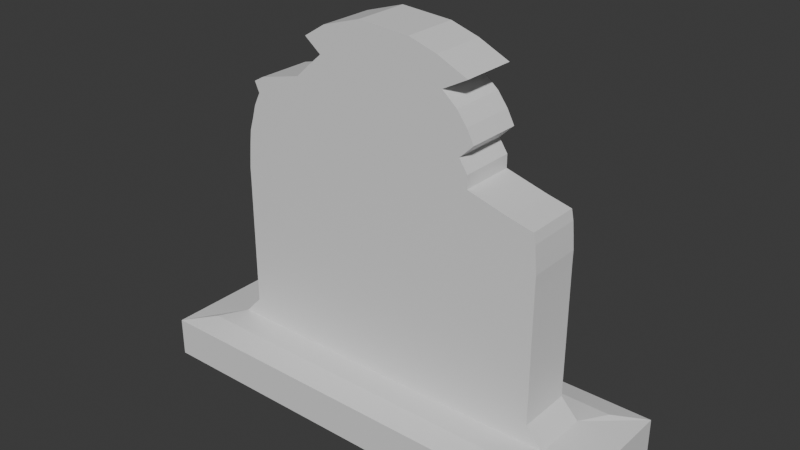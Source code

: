 # Source: TombstoneBroken_001.blend  (saved by Blender 4.2.66; exported with 4.5.12 LTS)
import bpy
from mathutils import Matrix  # noqa: F401  (used for matrix-valued properties, if any)

bpy.ops.wm.read_factory_settings(use_empty=True)
scene = bpy.context.scene
scene.name = 'Scene'

# ---- collections
col_collection = bpy.data.collections.new('Collection'); scene.collection.children.link(col_collection)

# ---- materials (node trees are filled in below, after node groups)
mat_material = bpy.data.materials.new('Material')
mat_material.alpha_threshold = 0.0
mat_material.roughness = 0.5
mat_material.line_color = (0.0, 0.0, 0.0, 1.0)

# ---- material node trees
mat_material.use_nodes = True; mat_material.node_tree.nodes.clear()
_N = mat_material.node_tree.nodes; _L = mat_material.node_tree.links
n0 = _N.new('ShaderNodeOutputMaterial'); n0.name = 'Material Output'; n0.location = (300, 300)
n1 = _N.new('ShaderNodeBsdfPrincipled'); n1.name = 'Principled BSDF'; n1.location = (10, 300)
n1.inputs[3].default_value = 1.45
_L.new(n1.outputs[0], n0.inputs[0])
n0.is_active_output = True

# ---- world
world_world = bpy.data.worlds.new('World'); scene.world = world_world
world_world.use_nodes = True; world_world.node_tree.nodes.clear()
_N = world_world.node_tree.nodes; _L = world_world.node_tree.links
n0 = _N.new('ShaderNodeOutputWorld'); n0.name = 'World Output'; n0.location = (300, 300)
n1 = _N.new('ShaderNodeBackground'); n1.name = 'Background'; n1.location = (10, 300)
n1.inputs[0].default_value = (0.05088, 0.05088, 0.05088, 1.0)
_L.new(n1.outputs[0], n0.inputs[0])
n0.is_active_output = True
world_world.color = (0.05088, 0.05088, 0.05088)
world_world.sun_shadow_jitter_overblur = 0.0

# ---- meshes
me_cube = bpy.data.meshes.new('Cube')
me_cube.from_pydata([(-1.0, -1.0, -1.0), (-1.0, -0.2946, -1.0), (-0.2946, -1.0, -1.0), (-0.2946, -0.2946, -1.0), (-1.0, -1.0, -0.4772), (-1.0, -1.0, 0.1121), (-1.0, -0.2946, -0.4772), (-1.0, -0.2946, 0.1121), (-0.2946, -1.0, -0.4772), (-0.2946, -1.0, 0.1121), (-1.0, -1.0, 0.75), (-0.8699, -0.6983, 1.0), (-1.0, -0.2946, 0.75), (-0.7986, -0.3508, 1.041), (-0.2946, -1.0, 0.75), (-0.2946, -0.6983, 1.0), (-0.2946, -0.3508, 1.0), (-0.72, -0.3508, 1.88), (-0.72, -0.3508, 2.469), (-0.2946, -0.3508, 1.88), (-0.2946, -0.3508, 2.469), (-0.72, -0.3508, 3.058), (-0.72, -0.3508, 3.648), (-0.2946, -0.3508, 3.058), (-0.2946, -0.3508, 3.648), (-0.72, -0.3508, 4.237), (-0.72, -0.3508, 4.826), (-0.2946, -0.3508, 4.237), (-0.2946, -0.3508, 4.826), (-0.72, -0.3508, 5.415), (-0.72, -0.3508, 6.005), (-0.2946, -0.3508, 5.415), (-0.2946, -0.3508, 6.005), (-0.72, -0.3508, 6.594), (-0.72, -0.3508, 7.183), (-0.2946, -0.3508, 6.594), (-0.2946, -0.3508, 7.183), (-0.72, -0.3508, 7.773), (-0.7207, -0.3508, 8.362), (-0.2946, -0.3508, 7.773), (-0.2946, -0.3508, 8.362), (-0.7157, -0.3508, 8.952), (-0.7102, -0.3508, 9.541), (-0.2946, -0.3508, 8.951), (-0.2946, -0.3508, 9.54), (-0.7029, -0.3508, 10.13), (-0.6841, -0.3508, 10.72), (-0.2946, -0.3508, 10.13), (-0.2946, -0.3508, 10.72), (-0.6676, -0.3508, 11.31), (-0.6381, -0.3508, 11.9), (-0.2946, -0.3508, 11.31), (-0.2946, -0.3508, 11.9), (-0.6594, -0.3508, 12.37), (-0.6136, -0.3508, 12.63), (-0.4149, -0.3508, 13.12), (-0.3557, -0.3508, 13.68), (-0.2894, -0.3508, 14.26), (-0.3648, -0.3508, 14.85), (-0.2661, -0.3508, 15.47), (-0.0888, -0.3508, 16.02), (-1.0, 0.2946, -1.0), (-1.0, 1.0, -1.0), (-0.2946, 0.2946, -1.0), (-0.2946, 1.0, -1.0), (-1.0, 0.2946, -0.4772), (-1.0, 0.2946, 0.1121), (-1.0, 1.0, -0.4772), (-1.0, 1.0, 0.1121), (-0.2946, 1.0, -0.4772), (-0.2946, 1.0, 0.1121), (-1.0, 0.2946, 0.75), (-0.7986, 0.3507, 1.041), (-1.0, 1.0, 0.75), (-0.8699, 0.6983, 1.0), (-0.2946, 0.3507, 1.0), (-0.2946, 1.0, 0.75), (-0.2946, 0.6983, 1.0), (-0.72, 0.3507, 1.88), (-0.72, 0.3507, 2.469), (-0.2946, 0.3507, 1.88), (-0.2946, 0.3507, 2.469), (-0.72, 0.3507, 3.058), (-0.72, 0.3507, 3.648), (-0.2946, 0.3507, 3.058), (-0.2946, 0.3507, 3.648), (-0.72, 0.3507, 4.237), (-0.72, 0.3507, 4.826), (-0.2946, 0.3507, 4.237), (-0.2946, 0.3507, 4.826), (-0.72, 0.3507, 5.415), (-0.72, 0.3507, 6.005), (-0.2946, 0.3507, 5.415), (-0.2946, 0.3507, 6.005), (-0.72, 0.3507, 6.594), (-0.72, 0.3507, 7.183), (-0.2946, 0.3507, 6.594), (-0.2946, 0.3507, 7.183), (-0.72, 0.3507, 7.773), (-0.7207, 0.3507, 8.362), (-0.2946, 0.3507, 7.773), (-0.2946, 0.3507, 8.362), (-0.7157, 0.3507, 8.952), (-0.7102, 0.3507, 9.541), (-0.2946, 0.3507, 8.951), (-0.2946, 0.3507, 9.54), (-0.7029, 0.3507, 10.13), (-0.6841, 0.3507, 10.72), (-0.2946, 0.3507, 10.13), (-0.2946, 0.3507, 10.72), (-0.6676, 0.3507, 11.31), (-0.6381, 0.3507, 11.9), (-0.2946, 0.3507, 11.31), (-0.2946, 0.3507, 11.9), (-0.6594, 0.3507, 12.37), (-0.6136, 0.3507, 12.63), (-0.4149, 0.3507, 13.12), (-0.3557, 0.3507, 13.68), (-0.2894, 0.3507, 14.26), (-0.3648, 0.3507, 14.85), (-0.2661, 0.3507, 15.47), (-0.0888, 0.3507, 16.02), (0.2946, -1.0, -1.0), (0.2946, -0.2946, -1.0), (1.0, -1.0, -1.0), (1.0, -0.2946, -1.0), (0.2946, -1.0, -0.4772), (0.2946, -1.0, 0.1121), (1.0, -1.0, -0.4772), (1.0, -1.0, 0.1121), (1.0, -0.2946, -0.4772), (1.0, -0.2946, 0.1121), (0.2946, -1.0, 0.75), (0.2946, -0.6983, 1.0), (0.2946, -0.3508, 1.0), (1.0, -1.0, 0.75), (0.8699, -0.6983, 1.0), (1.0, -0.2946, 0.75), (0.7986, -0.3508, 1.041), (0.2946, -0.3508, 1.88), (0.2946, -0.3508, 2.469), (0.72, -0.3508, 1.88), (0.72, -0.3508, 2.469), (0.2946, -0.3508, 3.058), (0.2946, -0.3508, 3.648), (0.72, -0.3508, 3.058), (0.72, -0.3508, 3.648), (0.2946, -0.3508, 4.237), (0.2946, -0.3508, 4.826), (0.72, -0.3508, 4.237), (0.72, -0.3508, 4.826), (0.2946, -0.3508, 5.415), (0.2946, -0.3508, 6.005), (0.72, -0.3508, 5.415), (0.72, -0.3508, 6.005), (0.2946, -0.3508, 6.594), (0.2946, -0.3508, 7.183), (0.72, -0.3508, 6.594), (0.72, -0.3508, 7.183), (0.2946, -0.3508, 7.773), (0.2946, -0.3508, 8.362), (0.72, -0.3508, 7.773), (0.7206, -0.3508, 8.362), (0.2946, -0.3508, 8.951), (0.2946, -0.3508, 9.54), (0.7157, -0.3508, 8.952), (0.7101, -0.3508, 9.541), (0.5918, -0.3508, 10.25), (0.412, -0.3508, 10.75), (0.7008, -0.3508, 9.991), (0.4117, -0.3508, 11.32), (0.3737, -0.3508, 11.89), (0.4357, -0.3508, 12.49), (0.4035, -0.3508, 13.09), (0.3592, -0.3508, 13.68), (0.2917, -0.3508, 14.25), (0.4025, -0.3508, 14.84), (0.2661, -0.3508, 15.47), (0.1404, -0.3508, 15.86), (0.2946, 0.2946, -1.0), (0.2946, 1.0, -1.0), (1.0, 0.2946, -1.0), (1.0, 1.0, -1.0), (0.2946, 1.0, -0.4772), (0.2946, 1.0, 0.1121), (1.0, 0.2946, -0.4772), (1.0, 0.2946, 0.1121), (1.0, 1.0, -0.4772), (1.0, 1.0, 0.1121), (0.2946, 0.3507, 1.0), (0.2946, 1.0, 0.75), (0.2946, 0.6983, 1.0), (1.0, 0.2946, 0.75), (0.7986, 0.3507, 1.041), (1.0, 1.0, 0.75), (0.8699, 0.6983, 1.0), (0.2946, 0.3507, 1.88), (0.2946, 0.3507, 2.469), (0.72, 0.3507, 1.88), (0.72, 0.3507, 2.469), (0.2946, 0.3507, 3.058), (0.2946, 0.3507, 3.648), (0.72, 0.3507, 3.058), (0.72, 0.3507, 3.648), (0.2946, 0.3507, 4.237), (0.2946, 0.3507, 4.826), (0.72, 0.3507, 4.237), (0.72, 0.3507, 4.826), (0.2946, 0.3507, 5.415), (0.2946, 0.3507, 6.005), (0.72, 0.3507, 5.415), (0.72, 0.3507, 6.005), (0.2946, 0.3507, 6.594), (0.2946, 0.3507, 7.183), (0.72, 0.3507, 6.594), (0.72, 0.3507, 7.183), (0.2946, 0.3507, 7.773), (0.2946, 0.3507, 8.362), (0.72, 0.3507, 7.773), (0.7206, 0.3507, 8.362), (0.2946, 0.3507, 8.951), (0.2946, 0.3507, 9.54), (0.7157, 0.3507, 8.952), (0.7101, 0.3507, 9.541), (0.5918, 0.3507, 10.25), (0.412, 0.3507, 10.75), (0.7008, 0.3507, 9.991), (0.4117, 0.3507, 11.32), (0.3737, 0.3507, 11.89), (0.4357, 0.3507, 12.49), (0.4035, 0.3507, 13.09), (0.3592, 0.3507, 13.68), (0.2917, 0.3507, 14.25), (0.4025, 0.3507, 14.84), (0.2661, 0.3507, 15.47), (0.1404, 0.3507, 15.86)], [], [(0, 1, 3, 2), (4, 5, 7, 6), (4, 8, 9, 5), (0, 4, 6, 1), (0, 2, 8, 4), (10, 11, 13, 12), (10, 14, 15, 11), (15, 16, 13, 11), (17, 19, 20, 18), (13, 16, 19, 17), (5, 10, 12, 7), (5, 9, 14, 10), (21, 23, 24, 22), (25, 27, 28, 26), (22, 24, 27, 25), (29, 31, 32, 30), (33, 35, 36, 34), (30, 32, 35, 33), (26, 28, 31, 29), (18, 20, 23, 21), (37, 39, 40, 38), (41, 43, 44, 42), (38, 40, 43, 41), (45, 47, 48, 46), (49, 51, 52, 50), (46, 48, 51, 49), (42, 44, 47, 45), (50, 52, 54, 53), (61, 62, 64, 63), (65, 66, 68, 67), (68, 70, 69, 67), (61, 65, 67, 62), (67, 69, 64, 62), (71, 72, 74, 73), (74, 77, 76, 73), (75, 77, 74, 72), (79, 81, 80, 78), (78, 80, 75, 72), (66, 71, 73, 68), (73, 76, 70, 68), (83, 85, 84, 82), (87, 89, 88, 86), (86, 88, 85, 83), (91, 93, 92, 90), (95, 97, 96, 94), (94, 96, 93, 91), (90, 92, 89, 87), (82, 84, 81, 79), (99, 101, 100, 98), (103, 105, 104, 102), (102, 104, 101, 99), (107, 109, 108, 106), (111, 113, 112, 110), (110, 112, 109, 107), (106, 108, 105, 103), (114, 115, 113, 111), (122, 123, 125, 124), (130, 131, 129, 128), (126, 128, 129, 127), (125, 130, 128, 124), (122, 124, 128, 126), (137, 138, 136, 135), (132, 135, 136, 133), (136, 138, 134, 133), (139, 141, 142, 140), (134, 138, 141, 139), (131, 137, 135, 129), (127, 129, 135, 132), (143, 145, 146, 144), (147, 149, 150, 148), (144, 146, 149, 147), (151, 153, 154, 152), (155, 157, 158, 156), (152, 154, 157, 155), (148, 150, 153, 151), (140, 142, 145, 143), (159, 161, 162, 160), (163, 165, 166, 164), (160, 162, 165, 163), (164, 166, 169, 167), (179, 180, 182, 181), (187, 188, 186, 185), (184, 188, 187, 183), (182, 187, 185, 181), (183, 187, 182, 180), (194, 195, 193, 192), (191, 195, 194, 190), (193, 195, 191, 189), (197, 199, 198, 196), (196, 198, 193, 189), (188, 194, 192, 186), (190, 194, 188, 184), (201, 203, 202, 200), (205, 207, 206, 204), (204, 206, 203, 201), (209, 211, 210, 208), (213, 215, 214, 212), (212, 214, 211, 209), (208, 210, 207, 205), (200, 202, 199, 197), (217, 219, 218, 216), (221, 223, 222, 220), (220, 222, 219, 217), (224, 226, 223, 221), (2, 3, 123, 122), (8, 126, 127, 9), (2, 122, 126, 8), (14, 132, 133, 15), (133, 134, 16, 15), (19, 139, 140, 20), (16, 134, 139, 19), (9, 127, 132, 14), (23, 143, 144, 24), (27, 147, 148, 28), (24, 144, 147, 27), (31, 151, 152, 32), (35, 155, 156, 36), (32, 152, 155, 35), (28, 148, 151, 31), (20, 140, 143, 23), (39, 159, 160, 40), (43, 163, 164, 44), (40, 160, 163, 43), (47, 167, 168, 48), (51, 170, 171, 52), (48, 168, 170, 51), (44, 164, 167, 47), (54, 172, 173, 55), (56, 174, 175, 57), (55, 173, 174, 56), (58, 176, 177, 59), (59, 177, 178, 60), (57, 175, 176, 58), (52, 171, 172, 54), (63, 64, 180, 179), (70, 184, 183, 69), (69, 183, 180, 64), (77, 191, 190, 76), (189, 191, 77, 75), (81, 197, 196, 80), (80, 196, 189, 75), (76, 190, 184, 70), (85, 201, 200, 84), (89, 205, 204, 88), (88, 204, 201, 85), (93, 209, 208, 92), (97, 213, 212, 96), (96, 212, 209, 93), (92, 208, 205, 89), (84, 200, 197, 81), (101, 217, 216, 100), (105, 221, 220, 104), (104, 220, 217, 101), (109, 225, 224, 108), (113, 228, 227, 112), (112, 227, 225, 109), (108, 224, 221, 105), (116, 230, 229, 115), (118, 232, 231, 117), (117, 231, 230, 116), (120, 234, 233, 119), (121, 235, 234, 120), (119, 233, 232, 118), (115, 229, 228, 113), (1, 61, 63, 3), (6, 7, 66, 65), (1, 6, 65, 61), (12, 13, 72, 71), (17, 18, 79, 78), (13, 17, 78, 72), (7, 12, 71, 66), (21, 22, 83, 82), (25, 26, 87, 86), (22, 25, 86, 83), (29, 30, 91, 90), (33, 34, 95, 94), (30, 33, 94, 91), (26, 29, 90, 87), (18, 21, 82, 79), (123, 179, 181, 125), (185, 186, 131, 130), (181, 185, 130, 125), (192, 193, 138, 137), (198, 199, 142, 141), (193, 198, 141, 138), (186, 192, 137, 131), (202, 203, 146, 145), (206, 207, 150, 149), (203, 206, 149, 146), (210, 211, 154, 153), (214, 215, 158, 157), (211, 214, 157, 154), (207, 210, 153, 150), (199, 202, 145, 142), (37, 38, 99, 98), (41, 42, 103, 102), (38, 41, 102, 99), (45, 46, 107, 106), (49, 50, 111, 110), (46, 49, 110, 107), (42, 45, 106, 103), (54, 55, 116, 115), (54, 115, 114, 53), (56, 57, 118, 117), (55, 56, 117, 116), (58, 59, 120, 119), (59, 60, 121, 120), (57, 58, 119, 118), (50, 53, 114, 111), (218, 219, 162, 161), (222, 223, 166, 165), (219, 222, 165, 162), (224, 225, 168, 167), (169, 226, 224, 167), (227, 228, 171, 170), (225, 227, 170, 168), (223, 226, 169, 166), (229, 230, 173, 172), (231, 232, 175, 174), (230, 231, 174, 173), (233, 234, 177, 176), (234, 235, 178, 177), (232, 233, 176, 175), (228, 229, 172, 171), (34, 36, 39, 37), (98, 100, 97, 95), (156, 158, 161, 159), (216, 218, 215, 213), (34, 37, 98, 95), (215, 218, 161, 158), (36, 156, 159, 39), (100, 216, 213, 97), (3, 63, 179, 123), (178, 235, 121, 60)])
_uv = me_cube.uv_layers.new(name='UVMap')
_uv.uv.foreach_set('vector', [0.4222, 3.893e-09, 0.4636, 7.018e-09, 0.4636, 0.0414, 0.4222, 0.0414, 0.0, 0.9694, 0.0, 0.9349, 0.0414, 0.9349, 0.0414, 0.9694, 0.4943, 0.2348, 0.4943, 0.2762, 0.4597, 0.2762, 0.4597, 0.2348, 0.0, 1.0, 0.0, 0.9694, 0.0414, 0.9694, 0.0414, 1.0, 0.5249, 0.2348, 0.5249, 0.2762, 0.4943, 0.2762, 0.4943, 0.2348, 0.0, 0.8976, 0.01771, 0.8824, 0.0381, 0.8797, 0.0414, 0.8976, 0.4222, 0.4695, 0.4222, 0.4281, 0.4399, 0.4281, 0.4399, 0.4619, 0.4399, 0.4281, 0.4603, 0.4281, 0.4603, 0.4577, 0.4399, 0.4619, 0.3239, 0.8298, 0.2989, 0.8298, 0.2989, 0.7952, 0.3239, 0.7952, 0.3285, 0.8791, 0.2989, 0.8815, 0.2989, 0.8298, 0.3239, 0.8298, 0.0, 0.9349, 0.0, 0.8976, 0.0414, 0.8976, 0.0414, 0.9349, 0.4597, 0.2348, 0.4597, 0.2762, 0.4222, 0.2762, 0.4222, 0.2348, 0.3239, 0.7607, 0.2989, 0.7607, 0.2989, 0.7261, 0.3239, 0.7261, 0.3239, 0.6915, 0.2989, 0.6915, 0.2989, 0.6569, 0.3239, 0.6569, 0.3239, 0.7261, 0.2989, 0.7261, 0.2989, 0.6915, 0.3239, 0.6915, 0.3239, 0.6223, 0.2989, 0.6223, 0.2989, 0.5877, 0.3239, 0.5877, 0.3239, 0.5532, 0.2989, 0.5532, 0.2989, 0.5186, 0.3239, 0.5186, 0.3239, 0.5877, 0.2989, 0.5877, 0.2989, 0.5532, 0.3239, 0.5532, 0.3239, 0.6569, 0.2989, 0.6569, 0.2989, 0.6223, 0.3239, 0.6223, 0.3239, 0.7952, 0.2989, 0.7952, 0.2989, 0.7607, 0.3239, 0.7607, 0.3239, 0.484, 0.2989, 0.484, 0.2989, 0.4494, 0.3239, 0.4494, 0.3236, 0.4148, 0.2989, 0.4148, 0.2989, 0.3802, 0.3233, 0.3802, 0.3239, 0.4494, 0.2989, 0.4494, 0.2989, 0.4148, 0.3236, 0.4148, 0.3229, 0.3456, 0.2989, 0.3456, 0.2989, 0.3111, 0.3218, 0.311, 0.3208, 0.2764, 0.2989, 0.2765, 0.2989, 0.2419, 0.3191, 0.2418, 0.3218, 0.311, 0.2989, 0.3111, 0.2989, 0.2765, 0.3208, 0.2764, 0.3233, 0.3802, 0.2989, 0.3802, 0.2989, 0.3456, 0.3229, 0.3456, 0.3191, 0.2418, 0.2989, 0.2419, 0.3176, 0.1991, 0.3203, 0.2141, 0.4982, 9.629e-09, 0.5396, 1.275e-08, 0.5396, 0.0414, 0.4982, 0.0414, 0.07598, 0.9694, 0.07598, 0.9349, 0.1174, 0.9349, 0.1174, 0.9694, 0.4597, 0.2348, 0.4597, 0.1934, 0.4943, 0.1934, 0.4943, 0.2348, 0.07598, 1.0, 0.07598, 0.9694, 0.1174, 0.9694, 0.1174, 1.0, 0.4943, 0.2348, 0.4943, 0.1934, 0.5249, 0.1934, 0.5249, 0.2348, 0.07598, 0.8976, 0.07928, 0.8797, 0.09967, 0.8824, 0.1174, 0.8976, 0.4807, 0.4619, 0.4807, 0.4281, 0.4985, 0.4281, 0.4985, 0.4695, 0.4603, 0.4281, 0.4807, 0.4281, 0.4807, 0.4619, 0.4603, 0.4577, 0.3331, 0.7952, 0.3581, 0.7952, 0.3581, 0.8298, 0.3331, 0.8298, 0.3331, 0.8298, 0.3581, 0.8298, 0.3581, 0.8815, 0.3285, 0.8791, 0.07598, 0.9349, 0.07598, 0.8976, 0.1174, 0.8976, 0.1174, 0.9349, 0.4222, 0.2348, 0.4222, 0.1934, 0.4597, 0.1934, 0.4597, 0.2348, 0.3331, 0.7261, 0.3581, 0.7261, 0.3581, 0.7607, 0.3331, 0.7607, 0.3331, 0.6569, 0.3581, 0.6569, 0.3581, 0.6915, 0.3331, 0.6915, 0.3331, 0.6915, 0.3581, 0.6915, 0.3581, 0.7261, 0.3331, 0.7261, 0.3331, 0.5877, 0.3581, 0.5877, 0.3581, 0.6223, 0.3331, 0.6223, 0.3331, 0.5186, 0.3581, 0.5186, 0.3581, 0.5532, 0.3331, 0.5532, 0.3331, 0.5532, 0.3581, 0.5532, 0.3581, 0.5877, 0.3331, 0.5877, 0.3331, 0.6223, 0.3581, 0.6223, 0.3581, 0.6569, 0.3331, 0.6569, 0.3331, 0.7607, 0.3581, 0.7607, 0.3581, 0.7952, 0.3331, 0.7952, 0.3331, 0.4494, 0.3581, 0.4494, 0.3581, 0.484, 0.3331, 0.484, 0.3337, 0.3802, 0.3581, 0.3802, 0.3581, 0.4148, 0.3334, 0.4148, 0.3334, 0.4148, 0.3581, 0.4148, 0.3581, 0.4494, 0.3331, 0.4494, 0.3352, 0.311, 0.3581, 0.3111, 0.3581, 0.3456, 0.3341, 0.3456, 0.3379, 0.2418, 0.3581, 0.2419, 0.3581, 0.2765, 0.3362, 0.2764, 0.3362, 0.2764, 0.3581, 0.2765, 0.3581, 0.3111, 0.3352, 0.311, 0.3341, 0.3456, 0.3581, 0.3456, 0.3581, 0.3802, 0.3337, 0.3802, 0.3367, 0.2141, 0.3394, 0.1991, 0.3581, 0.2419, 0.3379, 0.2418, 0.4222, 0.07598, 0.4636, 0.07598, 0.4636, 0.1174, 0.4222, 0.1174, 0.1934, 0.9598, 0.1934, 0.9253, 0.2348, 0.9253, 0.2348, 0.9598, 0.4943, 0.3107, 0.4943, 0.3521, 0.4597, 0.3521, 0.4597, 0.3107, 0.1934, 0.9905, 0.1934, 0.9598, 0.2348, 0.9598, 0.2348, 0.9905, 0.5249, 0.3107, 0.5249, 0.3521, 0.4943, 0.3521, 0.4943, 0.3107, 0.1934, 0.8879, 0.1967, 0.8703, 0.2171, 0.8729, 0.2348, 0.8879, 0.4222, 0.3935, 0.4222, 0.3521, 0.4399, 0.3598, 0.4399, 0.3935, 0.4399, 0.3598, 0.4603, 0.364, 0.4603, 0.3935, 0.4399, 0.3935, 0.2643, 0.8298, 0.2394, 0.8298, 0.2394, 0.7952, 0.2643, 0.7952, 0.2643, 0.8815, 0.2348, 0.8791, 0.2394, 0.8298, 0.2643, 0.8298, 0.1934, 0.9253, 0.1934, 0.8879, 0.2348, 0.8879, 0.2348, 0.9253, 0.4597, 0.3107, 0.4597, 0.3521, 0.4222, 0.3521, 0.4222, 0.3107, 0.2643, 0.7607, 0.2394, 0.7607, 0.2394, 0.7261, 0.2643, 0.7261, 0.2643, 0.6915, 0.2394, 0.6915, 0.2394, 0.6569, 0.2643, 0.6569, 0.2643, 0.7261, 0.2394, 0.7261, 0.2394, 0.6915, 0.2643, 0.6915, 0.2643, 0.6223, 0.2394, 0.6223, 0.2394, 0.5877, 0.2643, 0.5877, 0.2643, 0.5532, 0.2394, 0.5532, 0.2394, 0.5186, 0.2643, 0.5186, 0.2643, 0.5877, 0.2394, 0.5877, 0.2394, 0.5532, 0.2643, 0.5532, 0.2643, 0.6569, 0.2394, 0.6569, 0.2394, 0.6223, 0.2643, 0.6223, 0.2643, 0.7952, 0.2394, 0.7952, 0.2394, 0.7607, 0.2643, 0.7607, 0.2643, 0.484, 0.2394, 0.484, 0.2393, 0.4494, 0.2643, 0.4494, 0.2643, 0.4148, 0.2396, 0.4148, 0.24, 0.3802, 0.2643, 0.3802, 0.2643, 0.4494, 0.2393, 0.4494, 0.2396, 0.4148, 0.2643, 0.4148, 0.2643, 0.3802, 0.24, 0.3802, 0.2405, 0.3538, 0.2469, 0.3383, 0.4982, 0.07598, 0.5396, 0.07598, 0.5396, 0.1174, 0.4982, 0.1174, 0.1174, 0.9598, 0.1174, 0.9253, 0.1588, 0.9253, 0.1588, 0.9598, 0.4597, 0.1588, 0.4597, 0.1174, 0.4943, 0.1174, 0.4943, 0.1588, 0.1174, 0.9905, 0.1174, 0.9598, 0.1588, 0.9598, 0.1588, 0.9905, 0.4943, 0.1588, 0.4943, 0.1174, 0.5249, 0.1174, 0.5249, 0.1588, 0.1174, 0.8879, 0.1351, 0.8729, 0.1555, 0.8703, 0.1588, 0.8879, 0.4807, 0.3935, 0.4807, 0.3598, 0.4985, 0.3521, 0.4985, 0.3935, 0.4603, 0.364, 0.4807, 0.3598, 0.4807, 0.3935, 0.4603, 0.3935, 0.3927, 0.7952, 0.4176, 0.7952, 0.4176, 0.8298, 0.3927, 0.8298, 0.3927, 0.8298, 0.4176, 0.8298, 0.4222, 0.8791, 0.3927, 0.8815, 0.1174, 0.9253, 0.1174, 0.8879, 0.1588, 0.8879, 0.1588, 0.9253, 0.4222, 0.1588, 0.4222, 0.1174, 0.4597, 0.1174, 0.4597, 0.1588, 0.3927, 0.7261, 0.4176, 0.7261, 0.4176, 0.7607, 0.3927, 0.7607, 0.3927, 0.6569, 0.4176, 0.6569, 0.4176, 0.6915, 0.3927, 0.6915, 0.3927, 0.6915, 0.4176, 0.6915, 0.4176, 0.7261, 0.3927, 0.7261, 0.3927, 0.5877, 0.4176, 0.5877, 0.4176, 0.6223, 0.3927, 0.6223, 0.3927, 0.5186, 0.4176, 0.5186, 0.4176, 0.5532, 0.3927, 0.5532, 0.3927, 0.5532, 0.4176, 0.5532, 0.4176, 0.5877, 0.3927, 0.5877, 0.3927, 0.6223, 0.4176, 0.6223, 0.4176, 0.6569, 0.3927, 0.6569, 0.3927, 0.7607, 0.4176, 0.7607, 0.4176, 0.7952, 0.3927, 0.7952, 0.3927, 0.4494, 0.4177, 0.4494, 0.4176, 0.484, 0.3927, 0.484, 0.3927, 0.3802, 0.4171, 0.3802, 0.4174, 0.4148, 0.3927, 0.4148, 0.3927, 0.4148, 0.4174, 0.4148, 0.4177, 0.4494, 0.3927, 0.4494, 0.4101, 0.3383, 0.4165, 0.3538, 0.4171, 0.3802, 0.3927, 0.3802, 0.4222, 0.0414, 0.4636, 0.0414, 0.4636, 0.07598, 0.4222, 0.07598, 0.4943, 0.2762, 0.4943, 0.3107, 0.4597, 0.3107, 0.4597, 0.2762, 0.5249, 0.2762, 0.5249, 0.3107, 0.4943, 0.3107, 0.4943, 0.2762, 0.4222, 0.4281, 0.4222, 0.3935, 0.4399, 0.3935, 0.4399, 0.4281, 0.4399, 0.3935, 0.4603, 0.3935, 0.4603, 0.4281, 0.4399, 0.4281, 0.2989, 0.8298, 0.2643, 0.8298, 0.2643, 0.7952, 0.2989, 0.7952, 0.2989, 0.8815, 0.2643, 0.8815, 0.2643, 0.8298, 0.2989, 0.8298, 0.4597, 0.2762, 0.4597, 0.3107, 0.4222, 0.3107, 0.4222, 0.2762, 0.2989, 0.7607, 0.2643, 0.7607, 0.2643, 0.7261, 0.2989, 0.7261, 0.2989, 0.6915, 0.2643, 0.6915, 0.2643, 0.6569, 0.2989, 0.6569, 0.2989, 0.7261, 0.2643, 0.7261, 0.2643, 0.6915, 0.2989, 0.6915, 0.2989, 0.6223, 0.2643, 0.6223, 0.2643, 0.5877, 0.2989, 0.5877, 0.2989, 0.5532, 0.2643, 0.5532, 0.2643, 0.5186, 0.2989, 0.5186, 0.2989, 0.5877, 0.2643, 0.5877, 0.2643, 0.5532, 0.2989, 0.5532, 0.2989, 0.6569, 0.2643, 0.6569, 0.2643, 0.6223, 0.2989, 0.6223, 0.2989, 0.7952, 0.2643, 0.7952, 0.2643, 0.7607, 0.2989, 0.7607, 0.2989, 0.484, 0.2643, 0.484, 0.2643, 0.4494, 0.2989, 0.4494, 0.2989, 0.4148, 0.2643, 0.4148, 0.2643, 0.3802, 0.2989, 0.3802, 0.2989, 0.4494, 0.2643, 0.4494, 0.2643, 0.4148, 0.2989, 0.4148, 0.2989, 0.3456, 0.2469, 0.3383, 0.2574, 0.309, 0.2989, 0.3111, 0.2989, 0.2765, 0.2575, 0.276, 0.2597, 0.2421, 0.2989, 0.2419, 0.2989, 0.3111, 0.2574, 0.309, 0.2575, 0.276, 0.2989, 0.2765, 0.2989, 0.3802, 0.2643, 0.3802, 0.2469, 0.3383, 0.2989, 0.3456, 0.3176, 0.1991, 0.2561, 0.2074, 0.2579, 0.1718, 0.306, 0.1704, 0.3025, 0.1371, 0.2605, 0.1371, 0.2645, 0.1039, 0.2986, 0.1035, 0.306, 0.1704, 0.2579, 0.1718, 0.2605, 0.1371, 0.3025, 0.1371, 0.303, 0.06854, 0.258, 0.0693, 0.266, 0.03238, 0.2972, 0.03238, 0.2972, 0.03238, 0.266, 0.03238, 0.2734, 0.009578, 0.2868, -2.508e-08, 0.2986, 0.1035, 0.2645, 0.1039, 0.258, 0.0693, 0.303, 0.06854, 0.2989, 0.2419, 0.2597, 0.2421, 0.2561, 0.2074, 0.3176, 0.1991, 0.4982, 0.0414, 0.5396, 0.0414, 0.5396, 0.07598, 0.4982, 0.07598, 0.4597, 0.1934, 0.4597, 0.1588, 0.4943, 0.1588, 0.4943, 0.1934, 0.4943, 0.1934, 0.4943, 0.1588, 0.5249, 0.1588, 0.5249, 0.1934, 0.4807, 0.4281, 0.4807, 0.3935, 0.4985, 0.3935, 0.4985, 0.4281, 0.4603, 0.3935, 0.4807, 0.3935, 0.4807, 0.4281, 0.4603, 0.4281, 0.3581, 0.7952, 0.3927, 0.7952, 0.3927, 0.8298, 0.3581, 0.8298, 0.3581, 0.8298, 0.3927, 0.8298, 0.3927, 0.8815, 0.3581, 0.8815, 0.4222, 0.1934, 0.4222, 0.1588, 0.4597, 0.1588, 0.4597, 0.1934, 0.3581, 0.7261, 0.3927, 0.7261, 0.3927, 0.7607, 0.3581, 0.7607, 0.3581, 0.6569, 0.3927, 0.6569, 0.3927, 0.6915, 0.3581, 0.6915, 0.3581, 0.6915, 0.3927, 0.6915, 0.3927, 0.7261, 0.3581, 0.7261, 0.3581, 0.5877, 0.3927, 0.5877, 0.3927, 0.6223, 0.3581, 0.6223, 0.3581, 0.5186, 0.3927, 0.5186, 0.3927, 0.5532, 0.3581, 0.5532, 0.3581, 0.5532, 0.3927, 0.5532, 0.3927, 0.5877, 0.3581, 0.5877, 0.3581, 0.6223, 0.3927, 0.6223, 0.3927, 0.6569, 0.3581, 0.6569, 0.3581, 0.7607, 0.3927, 0.7607, 0.3927, 0.7952, 0.3581, 0.7952, 0.3581, 0.4494, 0.3927, 0.4494, 0.3927, 0.484, 0.3581, 0.484, 0.3581, 0.3802, 0.3927, 0.3802, 0.3927, 0.4148, 0.3581, 0.4148, 0.3581, 0.4148, 0.3927, 0.4148, 0.3927, 0.4494, 0.3581, 0.4494, 0.3581, 0.3111, 0.3996, 0.309, 0.4101, 0.3383, 0.3581, 0.3456, 0.3581, 0.2419, 0.3973, 0.2421, 0.3995, 0.276, 0.3581, 0.2765, 0.3581, 0.2765, 0.3995, 0.276, 0.3996, 0.309, 0.3581, 0.3111, 0.3581, 0.3456, 0.4101, 0.3383, 0.3927, 0.3802, 0.3581, 0.3802, 0.351, 0.1704, 0.3991, 0.1718, 0.4009, 0.2074, 0.3394, 0.1991, 0.3584, 0.1035, 0.3925, 0.1039, 0.3965, 0.1371, 0.3545, 0.1371, 0.3545, 0.1371, 0.3965, 0.1371, 0.3991, 0.1718, 0.351, 0.1704, 0.3598, 0.03238, 0.391, 0.03238, 0.399, 0.0693, 0.354, 0.06854, 0.3702, -3.236e-08, 0.3836, 0.009578, 0.391, 0.03238, 0.3598, 0.03238, 0.354, 0.06854, 0.399, 0.0693, 0.3925, 0.1039, 0.3584, 0.1035, 0.3394, 0.1991, 0.4009, 0.2074, 0.3973, 0.2421, 0.3581, 0.2419, 0.4636, 7.018e-09, 0.4982, 9.629e-09, 0.4982, 0.0414, 0.4636, 0.0414, 0.0414, 0.9694, 0.0414, 0.9349, 0.07598, 0.9349, 0.07598, 0.9694, 0.0414, 1.0, 0.0414, 0.9694, 0.07598, 0.9694, 0.07598, 1.0, 0.0414, 0.8976, 0.0381, 0.8797, 0.07928, 0.8797, 0.07598, 0.8976, 0.0381, 0.8302, 0.0381, 0.7957, 0.07928, 0.7957, 0.07928, 0.8302, 0.0381, 0.8797, 0.0381, 0.8302, 0.07928, 0.8302, 0.07928, 0.8797, 0.0414, 0.9349, 0.0414, 0.8976, 0.07598, 0.8976, 0.07598, 0.9349, 0.0381, 0.7613, 0.0381, 0.7268, 0.07928, 0.7268, 0.07928, 0.7613, 0.0381, 0.6923, 0.0381, 0.6578, 0.07928, 0.6578, 0.07928, 0.6923, 0.0381, 0.7268, 0.0381, 0.6923, 0.07928, 0.6923, 0.07928, 0.7268, 0.0381, 0.6233, 0.0381, 0.5888, 0.07928, 0.5888, 0.07928, 0.6233, 0.0381, 0.5544, 0.0381, 0.5199, 0.07928, 0.5199, 0.07928, 0.5544, 0.0381, 0.5888, 0.0381, 0.5544, 0.07928, 0.5544, 0.07928, 0.5888, 0.0381, 0.6578, 0.0381, 0.6233, 0.07928, 0.6233, 0.07928, 0.6578, 0.0381, 0.7957, 0.0381, 0.7613, 0.07928, 0.7613, 0.07928, 0.7957, 0.4636, 0.07598, 0.4982, 0.07598, 0.4982, 0.1174, 0.4636, 0.1174, 0.1588, 0.9598, 0.1588, 0.9253, 0.1934, 0.9253, 0.1934, 0.9598, 0.1588, 0.9905, 0.1588, 0.9598, 0.1934, 0.9598, 0.1934, 0.9905, 0.1588, 0.8879, 0.1555, 0.8703, 0.1967, 0.8703, 0.1934, 0.8879, 0.1555, 0.821, 0.1555, 0.7864, 0.1967, 0.7864, 0.1967, 0.821, 0.1555, 0.8703, 0.1555, 0.821, 0.1967, 0.821, 0.1967, 0.8703, 0.1588, 0.9253, 0.1588, 0.8879, 0.1934, 0.8879, 0.1934, 0.9253, 0.1555, 0.7518, 0.1555, 0.7173, 0.1967, 0.7173, 0.1967, 0.7518, 0.1555, 0.6827, 0.1555, 0.6482, 0.1967, 0.6482, 0.1967, 0.6827, 0.1555, 0.7173, 0.1555, 0.6827, 0.1967, 0.6827, 0.1967, 0.7173, 0.1555, 0.6136, 0.1555, 0.5791, 0.1967, 0.5791, 0.1967, 0.6136, 0.1555, 0.5445, 0.1555, 0.5099, 0.1967, 0.5099, 0.1967, 0.5445, 0.1555, 0.5791, 0.1555, 0.5445, 0.1967, 0.5445, 0.1967, 0.5791, 0.1555, 0.6482, 0.1555, 0.6136, 0.1967, 0.6136, 0.1967, 0.6482, 0.1555, 0.7864, 0.1555, 0.7518, 0.1967, 0.7518, 0.1967, 0.7864, 0.0381, 0.4854, 0.0381, 0.4509, 0.07928, 0.4509, 0.07928, 0.4854, 0.0381, 0.4164, 0.0381, 0.3819, 0.07928, 0.3819, 0.07928, 0.4164, 0.0381, 0.4509, 0.0381, 0.4164, 0.07928, 0.4164, 0.07928, 0.4509, 0.0381, 0.3473, 0.0381, 0.3128, 0.07928, 0.3128, 0.07928, 0.3473, 0.0381, 0.2782, 0.0381, 0.2436, 0.07928, 0.2436, 0.07928, 0.2782, 0.0381, 0.3128, 0.0381, 0.2782, 0.07928, 0.2782, 0.07928, 0.3128, 0.0381, 0.3819, 0.0381, 0.3473, 0.07928, 0.3473, 0.07928, 0.3819, 0.0381, 0.2009, 0.0381, 0.1714, 0.07928, 0.1714, 0.07928, 0.2009, 0.0381, 0.2009, 0.07928, 0.2009, 0.07928, 0.2161, 0.0381, 0.2161, 0.0381, 0.1379, 0.0381, 0.1041, 0.07928, 0.1041, 0.07928, 0.1379, 0.0381, 0.1714, 0.0381, 0.1379, 0.07928, 0.1379, 0.07928, 0.1714, 0.0381, 0.06958, 0.0381, 0.03308, 0.07928, 0.03308, 0.07928, 0.06958, 0.0381, 0.03308, 0.0381, -5.597e-08, 0.07928, -5.597e-08, 0.07928, 0.03308, 0.0381, 0.1041, 0.0381, 0.06958, 0.07928, 0.06958, 0.07928, 0.1041, 0.0381, 0.2436, 0.0381, 0.2161, 0.07928, 0.2161, 0.07928, 0.2436, 0.1555, 0.4754, 0.1555, 0.4408, 0.1967, 0.4408, 0.1967, 0.4754, 0.1555, 0.4062, 0.1555, 0.3717, 0.1967, 0.3717, 0.1967, 0.4062, 0.1555, 0.4408, 0.1555, 0.4062, 0.1967, 0.4062, 0.1967, 0.4408, 0.1555, 0.3295, 0.1555, 0.2998, 0.1967, 0.2998, 0.1967, 0.3295, 0.1967, 0.3453, 0.1555, 0.3453, 0.1555, 0.3295, 0.1967, 0.3295, 0.1555, 0.2668, 0.1555, 0.2329, 0.1967, 0.2329, 0.1967, 0.2668, 0.1555, 0.2998, 0.1555, 0.2668, 0.1967, 0.2668, 0.1967, 0.2998, 0.1555, 0.3717, 0.1555, 0.3453, 0.1967, 0.3453, 0.1967, 0.3717, 0.1555, 0.1984, 0.1555, 0.1627, 0.1967, 0.1627, 0.1967, 0.1984, 0.1555, 0.1279, 0.1555, 0.09465, 0.1967, 0.09465, 0.1967, 0.1279, 0.1555, 0.1627, 0.1555, 0.1279, 0.1967, 0.1279, 0.1967, 0.1627, 0.1555, 0.06029, 0.1555, 0.02308, 0.1967, 0.02308, 0.1967, 0.06029, 0.1555, 0.02308, 0.1555, 0.0, 0.1967, 0.0, 0.1967, 0.02308, 0.1555, 0.09465, 0.1555, 0.06029, 0.1967, 0.06029, 0.1967, 0.09465, 0.1555, 0.2329, 0.1555, 0.1984, 0.1967, 0.1984, 0.1967, 0.2329, 0.3239, 0.5186, 0.2989, 0.5186, 0.2989, 0.484, 0.3239, 0.484, 0.3331, 0.484, 0.3581, 0.484, 0.3581, 0.5186, 0.3331, 0.5186, 0.2643, 0.5186, 0.2394, 0.5186, 0.2394, 0.484, 0.2643, 0.484, 0.3927, 0.484, 0.4176, 0.484, 0.4176, 0.5186, 0.3927, 0.5186, 0.0381, 0.5199, 0.0381, 0.4854, 0.07928, 0.4854, 0.07928, 0.5199, 0.1555, 0.5099, 0.1555, 0.4754, 0.1967, 0.4754, 0.1967, 0.5099, 0.2989, 0.5186, 0.2643, 0.5186, 0.2643, 0.484, 0.2989, 0.484, 0.3581, 0.484, 0.3927, 0.484, 0.3927, 0.5186, 0.3581, 0.5186, 0.4636, 0.0414, 0.4982, 0.0414, 0.4982, 0.07598, 0.4636, 0.07598, 0.4357, 0.4695, 0.4357, 0.5107, 0.4222, 0.5107, 0.4222, 0.4695])
me_cube.materials.append(mat_material)
me_cube.use_mirror_vertex_groups = False
me_cube.update()

# ---- objects
ob_cube = bpy.data.objects.new('Cube', me_cube)

# ---- transforms, parenting, visibility, modifiers, constraints
ob_cube.location = (0.0, 0.0, 0.05)
ob_cube.scale = (0.5, 0.175, 0.05)
ob_cube.lock_rotations_4d = False
ob_cube.empty_display_type = 'ARROWS'
ob_cube.lineart.crease_threshold = 0.0

# ---- collection membership
col_collection.objects.link(ob_cube)

# ---- scene / render settings (as saved in the file)
scene.frame_start = 1; scene.frame_end = 250; scene.frame_set(1)
scene.render.engine = 'BLENDER_EEVEE_NEXT'
bpy.context.view_layer.update()

# ---- added for rendering (the .blend has no active camera and no usable light): camera, sun
cam_auto = bpy.data.cameras.new('AutoCamera')
cam_auto.lens = 50.0
cam_auto.sensor_width = 36.0
cam_auto.clip_end = 1000.0
ob_auto_camera = bpy.data.objects.new('AutoCamera', cam_auto)
scene.collection.objects.link(ob_auto_camera)
ob_auto_camera.location = (1.25728, -1.50875, 1.43131)
ob_auto_camera.rotation_euler = (1.09748, -7.21219e-08, 0.694738)
scene.camera = ob_auto_camera
light_auto_sun = bpy.data.lights.new('AutoSun', 'SUN')
light_auto_sun.energy = 3.0
light_auto_sun.angle = 0.0523599
ob_auto_sun = bpy.data.objects.new('AutoSun', light_auto_sun)
scene.collection.objects.link(ob_auto_sun)
ob_auto_sun.rotation_euler = (0.872665, 0.174533, 0.523599)
bpy.context.view_layer.update()
